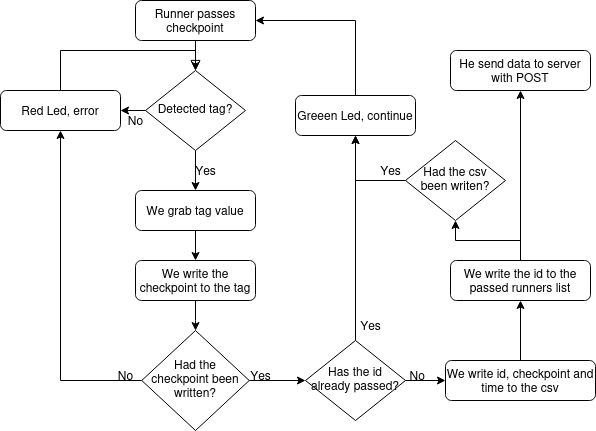

The diagram above was exported from draw.io. Its source (the exported page's mxGraphModel, read from the mxfile embedded in the PNG):
<mxGraphModel dx="1674" dy="797" grid="1" gridSize="10" guides="1" tooltips="1" connect="1" arrows="1" fold="1" page="1" pageScale="1" pageWidth="827" pageHeight="1169" math="0" shadow="0">
  <root>
    <mxCell id="WIyWlLk6GJQsqaUBKTNV-0" />
    <mxCell id="WIyWlLk6GJQsqaUBKTNV-1" parent="WIyWlLk6GJQsqaUBKTNV-0" />
    <mxCell id="V3Aj1ZeurUk0JFcknEpX-0" value="" style="rounded=0;html=1;jettySize=auto;orthogonalLoop=1;fontSize=11;endArrow=block;endFill=0;endSize=8;strokeWidth=1;shadow=0;labelBackgroundColor=none;edgeStyle=orthogonalEdgeStyle;" parent="WIyWlLk6GJQsqaUBKTNV-1" source="V3Aj1ZeurUk0JFcknEpX-1" target="V3Aj1ZeurUk0JFcknEpX-4" edge="1">
      <mxGeometry relative="1" as="geometry" />
    </mxCell>
    <mxCell id="V3Aj1ZeurUk0JFcknEpX-1" value="Runner passes checkpoint" style="rounded=1;whiteSpace=wrap;html=1;fontSize=12;glass=0;strokeWidth=1;shadow=0;" parent="WIyWlLk6GJQsqaUBKTNV-1" vertex="1">
      <mxGeometry x="160" y="100" width="120" height="40" as="geometry" />
    </mxCell>
    <mxCell id="V3Aj1ZeurUk0JFcknEpX-2" style="edgeStyle=orthogonalEdgeStyle;rounded=0;orthogonalLoop=1;jettySize=auto;html=1;" parent="WIyWlLk6GJQsqaUBKTNV-1" source="V3Aj1ZeurUk0JFcknEpX-4" target="V3Aj1ZeurUk0JFcknEpX-23" edge="1">
      <mxGeometry relative="1" as="geometry" />
    </mxCell>
    <mxCell id="V3Aj1ZeurUk0JFcknEpX-3" style="edgeStyle=orthogonalEdgeStyle;rounded=0;orthogonalLoop=1;jettySize=auto;html=1;" parent="WIyWlLk6GJQsqaUBKTNV-1" source="V3Aj1ZeurUk0JFcknEpX-4" target="V3Aj1ZeurUk0JFcknEpX-6" edge="1">
      <mxGeometry relative="1" as="geometry" />
    </mxCell>
    <mxCell id="V3Aj1ZeurUk0JFcknEpX-4" value="Detected tag?" style="rhombus;whiteSpace=wrap;html=1;shadow=0;fontFamily=Helvetica;fontSize=12;align=center;strokeWidth=1;spacing=6;spacingTop=-4;" parent="WIyWlLk6GJQsqaUBKTNV-1" vertex="1">
      <mxGeometry x="170" y="170" width="100" height="80" as="geometry" />
    </mxCell>
    <mxCell id="V3Aj1ZeurUk0JFcknEpX-5" style="edgeStyle=orthogonalEdgeStyle;rounded=0;orthogonalLoop=1;jettySize=auto;html=1;" parent="WIyWlLk6GJQsqaUBKTNV-1" source="V3Aj1ZeurUk0JFcknEpX-6" target="V3Aj1ZeurUk0JFcknEpX-12" edge="1">
      <mxGeometry relative="1" as="geometry">
        <mxPoint x="160" y="370" as="targetPoint" />
      </mxGeometry>
    </mxCell>
    <mxCell id="V3Aj1ZeurUk0JFcknEpX-6" value="&lt;div&gt;We grab tag value&lt;br&gt;&lt;/div&gt;" style="rounded=1;whiteSpace=wrap;html=1;fontSize=12;glass=0;strokeWidth=1;shadow=0;" parent="WIyWlLk6GJQsqaUBKTNV-1" vertex="1">
      <mxGeometry x="160" y="290" width="120" height="40" as="geometry" />
    </mxCell>
    <mxCell id="V3Aj1ZeurUk0JFcknEpX-7" style="edgeStyle=orthogonalEdgeStyle;rounded=0;orthogonalLoop=1;jettySize=auto;html=1;" parent="WIyWlLk6GJQsqaUBKTNV-1" source="V3Aj1ZeurUk0JFcknEpX-9" target="V3Aj1ZeurUk0JFcknEpX-17" edge="1">
      <mxGeometry relative="1" as="geometry">
        <mxPoint x="522.5" y="575" as="targetPoint" />
      </mxGeometry>
    </mxCell>
    <mxCell id="V3Aj1ZeurUk0JFcknEpX-8" style="edgeStyle=orthogonalEdgeStyle;rounded=0;orthogonalLoop=1;jettySize=auto;html=1;" parent="WIyWlLk6GJQsqaUBKTNV-1" source="V3Aj1ZeurUk0JFcknEpX-9" target="V3Aj1ZeurUk0JFcknEpX-26" edge="1">
      <mxGeometry relative="1" as="geometry" />
    </mxCell>
    <mxCell id="V3Aj1ZeurUk0JFcknEpX-9" value="Has the id already passed?" style="rhombus;whiteSpace=wrap;html=1;shadow=0;fontFamily=Helvetica;fontSize=12;align=center;strokeWidth=1;spacing=6;spacingTop=-4;" parent="WIyWlLk6GJQsqaUBKTNV-1" vertex="1">
      <mxGeometry x="330" y="440" width="100" height="80" as="geometry" />
    </mxCell>
    <mxCell id="V3Aj1ZeurUk0JFcknEpX-10" style="edgeStyle=orthogonalEdgeStyle;rounded=0;orthogonalLoop=1;jettySize=auto;html=1;" parent="WIyWlLk6GJQsqaUBKTNV-1" source="V3Aj1ZeurUk0JFcknEpX-12" target="V3Aj1ZeurUk0JFcknEpX-20" edge="1">
      <mxGeometry relative="1" as="geometry" />
    </mxCell>
    <mxCell id="V3Aj1ZeurUk0JFcknEpX-12" value="&lt;div&gt;We write the checkpoint to the tag&lt;br&gt;&lt;/div&gt;" style="rounded=1;whiteSpace=wrap;html=1;fontSize=12;glass=0;strokeWidth=1;shadow=0;" parent="WIyWlLk6GJQsqaUBKTNV-1" vertex="1">
      <mxGeometry x="160" y="360" width="120" height="40" as="geometry" />
    </mxCell>
    <mxCell id="V3Aj1ZeurUk0JFcknEpX-13" style="edgeStyle=orthogonalEdgeStyle;rounded=0;orthogonalLoop=1;jettySize=auto;html=1;" parent="WIyWlLk6GJQsqaUBKTNV-1" source="V3Aj1ZeurUk0JFcknEpX-15" target="V3Aj1ZeurUk0JFcknEpX-29" edge="1">
      <mxGeometry relative="1" as="geometry" />
    </mxCell>
    <mxCell id="V3Aj1ZeurUk0JFcknEpX-14" style="edgeStyle=orthogonalEdgeStyle;rounded=0;orthogonalLoop=1;jettySize=auto;html=1;" parent="WIyWlLk6GJQsqaUBKTNV-1" source="V3Aj1ZeurUk0JFcknEpX-15" target="V3Aj1ZeurUk0JFcknEpX-27" edge="1">
      <mxGeometry relative="1" as="geometry" />
    </mxCell>
    <mxCell id="V3Aj1ZeurUk0JFcknEpX-15" value="&lt;div&gt;We write the id to the passed runners list&lt;br&gt;&lt;/div&gt;" style="rounded=1;whiteSpace=wrap;html=1;fontSize=12;glass=0;strokeWidth=1;shadow=0;" parent="WIyWlLk6GJQsqaUBKTNV-1" vertex="1">
      <mxGeometry x="475" y="360" width="140" height="40" as="geometry" />
    </mxCell>
    <mxCell id="V3Aj1ZeurUk0JFcknEpX-16" style="edgeStyle=orthogonalEdgeStyle;rounded=0;orthogonalLoop=1;jettySize=auto;html=1;" parent="WIyWlLk6GJQsqaUBKTNV-1" source="V3Aj1ZeurUk0JFcknEpX-17" target="V3Aj1ZeurUk0JFcknEpX-15" edge="1">
      <mxGeometry relative="1" as="geometry" />
    </mxCell>
    <mxCell id="V3Aj1ZeurUk0JFcknEpX-17" value="We write id, checkpoint and time to the csv" style="rounded=1;whiteSpace=wrap;html=1;fontSize=12;glass=0;strokeWidth=1;shadow=0;" parent="WIyWlLk6GJQsqaUBKTNV-1" vertex="1">
      <mxGeometry x="470" y="460" width="150" height="40" as="geometry" />
    </mxCell>
    <mxCell id="V3Aj1ZeurUk0JFcknEpX-18" style="edgeStyle=orthogonalEdgeStyle;rounded=0;orthogonalLoop=1;jettySize=auto;html=1;" parent="WIyWlLk6GJQsqaUBKTNV-1" source="V3Aj1ZeurUk0JFcknEpX-20" target="V3Aj1ZeurUk0JFcknEpX-9" edge="1">
      <mxGeometry relative="1" as="geometry">
        <mxPoint x="455.0999999999999" y="444.90697674418607" as="sourcePoint" />
      </mxGeometry>
    </mxCell>
    <mxCell id="V3Aj1ZeurUk0JFcknEpX-19" style="edgeStyle=orthogonalEdgeStyle;rounded=0;orthogonalLoop=1;jettySize=auto;html=1;" parent="WIyWlLk6GJQsqaUBKTNV-1" source="V3Aj1ZeurUk0JFcknEpX-20" target="V3Aj1ZeurUk0JFcknEpX-23" edge="1">
      <mxGeometry relative="1" as="geometry" />
    </mxCell>
    <mxCell id="V3Aj1ZeurUk0JFcknEpX-20" value="Had the checkpoint been written?" style="rhombus;whiteSpace=wrap;html=1;shadow=0;fontFamily=Helvetica;fontSize=12;align=center;strokeWidth=1;spacing=6;spacingTop=-4;" parent="WIyWlLk6GJQsqaUBKTNV-1" vertex="1">
      <mxGeometry x="166.25" y="430" width="107.5" height="100" as="geometry" />
    </mxCell>
    <mxCell id="V3Aj1ZeurUk0JFcknEpX-21" value="Yes" style="text;html=1;align=center;verticalAlign=middle;resizable=0;points=[];autosize=1;strokeColor=none;fillColor=none;" parent="WIyWlLk6GJQsqaUBKTNV-1" vertex="1">
      <mxGeometry x="375" y="410" width="40" height="30" as="geometry" />
    </mxCell>
    <mxCell id="V3Aj1ZeurUk0JFcknEpX-22" style="edgeStyle=orthogonalEdgeStyle;rounded=0;orthogonalLoop=1;jettySize=auto;html=1;entryX=0.5;entryY=0;entryDx=0;entryDy=0;exitX=0.5;exitY=0;exitDx=0;exitDy=0;" parent="WIyWlLk6GJQsqaUBKTNV-1" source="V3Aj1ZeurUk0JFcknEpX-23" target="V3Aj1ZeurUk0JFcknEpX-4" edge="1">
      <mxGeometry relative="1" as="geometry" />
    </mxCell>
    <mxCell id="V3Aj1ZeurUk0JFcknEpX-23" value="Red Led, error" style="rounded=1;whiteSpace=wrap;html=1;fontSize=12;glass=0;strokeWidth=1;shadow=0;" parent="WIyWlLk6GJQsqaUBKTNV-1" vertex="1">
      <mxGeometry x="25" y="190" width="120" height="40" as="geometry" />
    </mxCell>
    <mxCell id="V3Aj1ZeurUk0JFcknEpX-24" value="No" style="text;html=1;align=center;verticalAlign=middle;resizable=0;points=[];autosize=1;strokeColor=none;fillColor=none;" parent="WIyWlLk6GJQsqaUBKTNV-1" vertex="1">
      <mxGeometry x="130" y="460" width="40" height="30" as="geometry" />
    </mxCell>
    <mxCell id="V3Aj1ZeurUk0JFcknEpX-25" style="edgeStyle=orthogonalEdgeStyle;rounded=0;orthogonalLoop=1;jettySize=auto;html=1;entryX=1;entryY=0.5;entryDx=0;entryDy=0;exitX=0.5;exitY=0;exitDx=0;exitDy=0;" parent="WIyWlLk6GJQsqaUBKTNV-1" source="V3Aj1ZeurUk0JFcknEpX-26" target="V3Aj1ZeurUk0JFcknEpX-1" edge="1">
      <mxGeometry relative="1" as="geometry" />
    </mxCell>
    <mxCell id="V3Aj1ZeurUk0JFcknEpX-26" value="Greeen Led, continue" style="rounded=1;whiteSpace=wrap;html=1;fontSize=12;glass=0;strokeWidth=1;shadow=0;" parent="WIyWlLk6GJQsqaUBKTNV-1" vertex="1">
      <mxGeometry x="320" y="195" width="120" height="40" as="geometry" />
    </mxCell>
    <mxCell id="V3Aj1ZeurUk0JFcknEpX-27" value="&lt;div&gt;He send data to server with POST&lt;br&gt;&lt;/div&gt;" style="rounded=1;whiteSpace=wrap;html=1;fontSize=12;glass=0;strokeWidth=1;shadow=0;" parent="WIyWlLk6GJQsqaUBKTNV-1" vertex="1">
      <mxGeometry x="475" y="150" width="140" height="40" as="geometry" />
    </mxCell>
    <mxCell id="V3Aj1ZeurUk0JFcknEpX-28" style="edgeStyle=orthogonalEdgeStyle;rounded=0;orthogonalLoop=1;jettySize=auto;html=1;exitX=0;exitY=0.5;exitDx=0;exitDy=0;" parent="WIyWlLk6GJQsqaUBKTNV-1" source="V3Aj1ZeurUk0JFcknEpX-29" target="V3Aj1ZeurUk0JFcknEpX-26" edge="1">
      <mxGeometry relative="1" as="geometry" />
    </mxCell>
    <mxCell id="V3Aj1ZeurUk0JFcknEpX-29" value="Had the csv been writen?" style="rhombus;whiteSpace=wrap;html=1;shadow=0;fontFamily=Helvetica;fontSize=12;align=center;strokeWidth=1;spacing=6;spacingTop=-4;" parent="WIyWlLk6GJQsqaUBKTNV-1" vertex="1">
      <mxGeometry x="430" y="240" width="100" height="80" as="geometry" />
    </mxCell>
    <mxCell id="V3Aj1ZeurUk0JFcknEpX-30" value="&lt;div&gt;&amp;nbsp;No&lt;/div&gt;" style="text;html=1;align=center;verticalAlign=middle;resizable=0;points=[];autosize=1;strokeColor=none;fillColor=none;" parent="WIyWlLk6GJQsqaUBKTNV-1" vertex="1">
      <mxGeometry x="420" y="460" width="40" height="30" as="geometry" />
    </mxCell>
    <mxCell id="V3Aj1ZeurUk0JFcknEpX-31" value="Yes" style="text;html=1;align=center;verticalAlign=middle;resizable=0;points=[];autosize=1;strokeColor=none;fillColor=none;" parent="WIyWlLk6GJQsqaUBKTNV-1" vertex="1">
      <mxGeometry x="265" y="460" width="40" height="30" as="geometry" />
    </mxCell>
    <mxCell id="V3Aj1ZeurUk0JFcknEpX-32" value="No" style="text;html=1;align=center;verticalAlign=middle;resizable=0;points=[];autosize=1;strokeColor=none;fillColor=none;" parent="WIyWlLk6GJQsqaUBKTNV-1" vertex="1">
      <mxGeometry x="140" y="205" width="40" height="30" as="geometry" />
    </mxCell>
    <mxCell id="V3Aj1ZeurUk0JFcknEpX-33" value="Yes" style="text;html=1;align=center;verticalAlign=middle;resizable=0;points=[];autosize=1;strokeColor=none;fillColor=none;" parent="WIyWlLk6GJQsqaUBKTNV-1" vertex="1">
      <mxGeometry x="210" y="255" width="40" height="30" as="geometry" />
    </mxCell>
    <mxCell id="V3Aj1ZeurUk0JFcknEpX-34" value="Yes" style="text;html=1;align=center;verticalAlign=middle;resizable=0;points=[];autosize=1;strokeColor=none;fillColor=none;" parent="WIyWlLk6GJQsqaUBKTNV-1" vertex="1">
      <mxGeometry x="395" y="255" width="40" height="30" as="geometry" />
    </mxCell>
  </root>
</mxGraphModel>